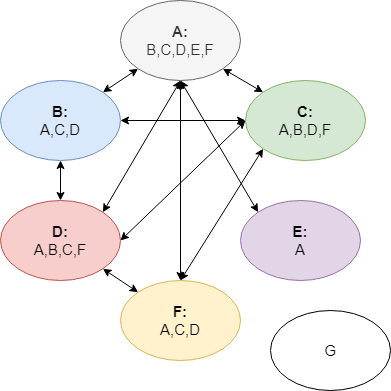

The diagram above was exported from draw.io. Its source (the exported page's mxGraphModel, read from the mxfile embedded in the PNG):
<mxGraphModel dx="1434" dy="699" grid="1" gridSize="10" guides="1" tooltips="1" connect="1" arrows="1" fold="1" page="1" pageScale="1" pageWidth="850" pageHeight="1100" math="0" shadow="0">
  <root>
    <mxCell id="0" />
    <mxCell id="1" parent="0" />
    <mxCell id="qb973B7kMEH31Zd5xHi6-1" value="&lt;font style=&quot;font-size: 15px;&quot;&gt;&lt;font style=&quot;font-size: 15px;&quot;&gt;&lt;b&gt;A&lt;/b&gt;&lt;/font&gt;&lt;font style=&quot;font-size: 15px;&quot;&gt;&lt;b&gt;:&lt;/b&gt;&lt;br&gt;&lt;/font&gt;B,C,D,E,F&lt;br&gt;&lt;/font&gt;" style="ellipse;whiteSpace=wrap;html=1;fillColor=#f5f5f5;fontColor=#333333;strokeColor=#666666;" parent="1" vertex="1">
      <mxGeometry x="180" y="80" width="120" height="80" as="geometry" />
    </mxCell>
    <mxCell id="qb973B7kMEH31Zd5xHi6-11" style="edgeStyle=orthogonalEdgeStyle;rounded=0;orthogonalLoop=1;jettySize=auto;html=1;exitX=0.5;exitY=1;exitDx=0;exitDy=0;entryX=0.5;entryY=0;entryDx=0;entryDy=0;endArrow=classic;endFill=1;startArrow=classic;startFill=1;" parent="1" source="qb973B7kMEH31Zd5xHi6-2" target="qb973B7kMEH31Zd5xHi6-4" edge="1">
      <mxGeometry relative="1" as="geometry" />
    </mxCell>
    <mxCell id="qb973B7kMEH31Zd5xHi6-2" value="&lt;font size=&quot;1&quot; style=&quot;&quot;&gt;&lt;span style=&quot;font-size: 15px;&quot;&gt;&lt;b&gt;B:&lt;/b&gt;&lt;br&gt;A,C,D&lt;br&gt;&lt;/span&gt;&lt;/font&gt;" style="ellipse;whiteSpace=wrap;html=1;fillColor=#dae8fc;strokeColor=#6c8ebf;" parent="1" vertex="1">
      <mxGeometry x="60" y="160" width="120" height="80" as="geometry" />
    </mxCell>
    <mxCell id="qb973B7kMEH31Zd5xHi6-3" value="&lt;font style=&quot;font-size: 15px;&quot;&gt;&lt;b&gt;C:&lt;/b&gt;&lt;br&gt;A,B,D,F&lt;br&gt;&lt;/font&gt;" style="ellipse;whiteSpace=wrap;html=1;fillColor=#d5e8d4;strokeColor=#82b366;" parent="1" vertex="1">
      <mxGeometry x="305" y="160" width="120" height="80" as="geometry" />
    </mxCell>
    <mxCell id="qb973B7kMEH31Zd5xHi6-4" value="&lt;font style=&quot;font-size: 15px;&quot;&gt;&lt;b&gt;D:&lt;/b&gt;&lt;br&gt;A,B,C,F&lt;br&gt;&lt;/font&gt;" style="ellipse;whiteSpace=wrap;html=1;fillColor=#f8cecc;strokeColor=#b85450;" parent="1" vertex="1">
      <mxGeometry x="60" y="280" width="120" height="80" as="geometry" />
    </mxCell>
    <mxCell id="qb973B7kMEH31Zd5xHi6-5" value="&lt;font style=&quot;font-size: 15px;&quot;&gt;&lt;b&gt;E:&lt;/b&gt;&lt;br&gt;A&lt;br&gt;&lt;/font&gt;" style="ellipse;whiteSpace=wrap;html=1;fillColor=#e1d5e7;strokeColor=#9673a6;" parent="1" vertex="1">
      <mxGeometry x="300" y="280" width="120" height="80" as="geometry" />
    </mxCell>
    <mxCell id="qb973B7kMEH31Zd5xHi6-6" value="&lt;font style=&quot;font-size: 15px;&quot;&gt;&lt;b&gt;F:&lt;/b&gt;&lt;br&gt;A,C,D&lt;br&gt;&lt;/font&gt;" style="ellipse;whiteSpace=wrap;html=1;fillColor=#fff2cc;strokeColor=#d6b656;" parent="1" vertex="1">
      <mxGeometry x="180" y="360" width="120" height="80" as="geometry" />
    </mxCell>
    <mxCell id="qb973B7kMEH31Zd5xHi6-7" value="&lt;font style=&quot;font-size: 15px;&quot;&gt;G&lt;/font&gt;" style="ellipse;whiteSpace=wrap;html=1;" parent="1" vertex="1">
      <mxGeometry x="330" y="390" width="120" height="80" as="geometry" />
    </mxCell>
    <mxCell id="qb973B7kMEH31Zd5xHi6-15" value="" style="endArrow=classic;startArrow=classic;html=1;rounded=0;entryX=0;entryY=1;entryDx=0;entryDy=0;exitX=1;exitY=0;exitDx=0;exitDy=0;" parent="1" source="qb973B7kMEH31Zd5xHi6-2" target="qb973B7kMEH31Zd5xHi6-1" edge="1">
      <mxGeometry width="50" height="50" relative="1" as="geometry">
        <mxPoint x="220" y="390" as="sourcePoint" />
        <mxPoint x="270" y="340" as="targetPoint" />
      </mxGeometry>
    </mxCell>
    <mxCell id="qb973B7kMEH31Zd5xHi6-16" value="" style="endArrow=classic;startArrow=classic;html=1;rounded=0;entryX=1;entryY=1;entryDx=0;entryDy=0;exitX=0;exitY=0;exitDx=0;exitDy=0;" parent="1" source="qb973B7kMEH31Zd5xHi6-3" target="qb973B7kMEH31Zd5xHi6-1" edge="1">
      <mxGeometry width="50" height="50" relative="1" as="geometry">
        <mxPoint x="220" y="390" as="sourcePoint" />
        <mxPoint x="270" y="340" as="targetPoint" />
      </mxGeometry>
    </mxCell>
    <mxCell id="qb973B7kMEH31Zd5xHi6-18" value="" style="endArrow=classic;startArrow=classic;html=1;rounded=0;entryX=0.5;entryY=1;entryDx=0;entryDy=0;exitX=1;exitY=0;exitDx=0;exitDy=0;" parent="1" source="qb973B7kMEH31Zd5xHi6-4" target="qb973B7kMEH31Zd5xHi6-1" edge="1">
      <mxGeometry width="50" height="50" relative="1" as="geometry">
        <mxPoint x="220" y="390" as="sourcePoint" />
        <mxPoint x="270" y="340" as="targetPoint" />
      </mxGeometry>
    </mxCell>
    <mxCell id="qb973B7kMEH31Zd5xHi6-19" value="" style="endArrow=classic;startArrow=classic;html=1;rounded=0;entryX=0.5;entryY=1;entryDx=0;entryDy=0;exitX=0.5;exitY=0;exitDx=0;exitDy=0;" parent="1" source="qb973B7kMEH31Zd5xHi6-6" target="qb973B7kMEH31Zd5xHi6-1" edge="1">
      <mxGeometry width="50" height="50" relative="1" as="geometry">
        <mxPoint x="220" y="390" as="sourcePoint" />
        <mxPoint x="270" y="340" as="targetPoint" />
      </mxGeometry>
    </mxCell>
    <mxCell id="qb973B7kMEH31Zd5xHi6-20" value="" style="endArrow=classic;startArrow=classic;html=1;rounded=0;entryX=0.5;entryY=1;entryDx=0;entryDy=0;exitX=0;exitY=0;exitDx=0;exitDy=0;" parent="1" source="qb973B7kMEH31Zd5xHi6-5" target="qb973B7kMEH31Zd5xHi6-1" edge="1">
      <mxGeometry width="50" height="50" relative="1" as="geometry">
        <mxPoint x="220" y="390" as="sourcePoint" />
        <mxPoint x="270" y="340" as="targetPoint" />
      </mxGeometry>
    </mxCell>
    <mxCell id="qb973B7kMEH31Zd5xHi6-24" value="" style="endArrow=classic;startArrow=classic;html=1;rounded=0;entryX=0;entryY=0.5;entryDx=0;entryDy=0;exitX=1;exitY=0.5;exitDx=0;exitDy=0;" parent="1" source="qb973B7kMEH31Zd5xHi6-2" target="qb973B7kMEH31Zd5xHi6-3" edge="1">
      <mxGeometry width="50" height="50" relative="1" as="geometry">
        <mxPoint x="220" y="390" as="sourcePoint" />
        <mxPoint x="270" y="340" as="targetPoint" />
      </mxGeometry>
    </mxCell>
    <mxCell id="qb973B7kMEH31Zd5xHi6-25" value="" style="endArrow=classic;startArrow=classic;html=1;rounded=0;entryX=1;entryY=1;entryDx=0;entryDy=0;exitX=0;exitY=0;exitDx=0;exitDy=0;" parent="1" source="qb973B7kMEH31Zd5xHi6-6" target="qb973B7kMEH31Zd5xHi6-4" edge="1">
      <mxGeometry width="50" height="50" relative="1" as="geometry">
        <mxPoint x="220" y="390" as="sourcePoint" />
        <mxPoint x="270" y="340" as="targetPoint" />
      </mxGeometry>
    </mxCell>
    <mxCell id="qb973B7kMEH31Zd5xHi6-26" value="" style="endArrow=classic;startArrow=classic;html=1;rounded=0;entryX=0;entryY=1;entryDx=0;entryDy=0;exitX=0.5;exitY=0;exitDx=0;exitDy=0;" parent="1" source="qb973B7kMEH31Zd5xHi6-6" target="qb973B7kMEH31Zd5xHi6-3" edge="1">
      <mxGeometry width="50" height="50" relative="1" as="geometry">
        <mxPoint x="220" y="390" as="sourcePoint" />
        <mxPoint x="270" y="340" as="targetPoint" />
      </mxGeometry>
    </mxCell>
    <mxCell id="qb973B7kMEH31Zd5xHi6-27" value="" style="endArrow=classic;startArrow=classic;html=1;rounded=0;exitX=1;exitY=0.5;exitDx=0;exitDy=0;entryX=0;entryY=0.5;entryDx=0;entryDy=0;" parent="1" source="qb973B7kMEH31Zd5xHi6-4" target="qb973B7kMEH31Zd5xHi6-3" edge="1">
      <mxGeometry width="50" height="50" relative="1" as="geometry">
        <mxPoint x="220" y="390" as="sourcePoint" />
        <mxPoint x="270" y="340" as="targetPoint" />
      </mxGeometry>
    </mxCell>
  </root>
</mxGraphModel>